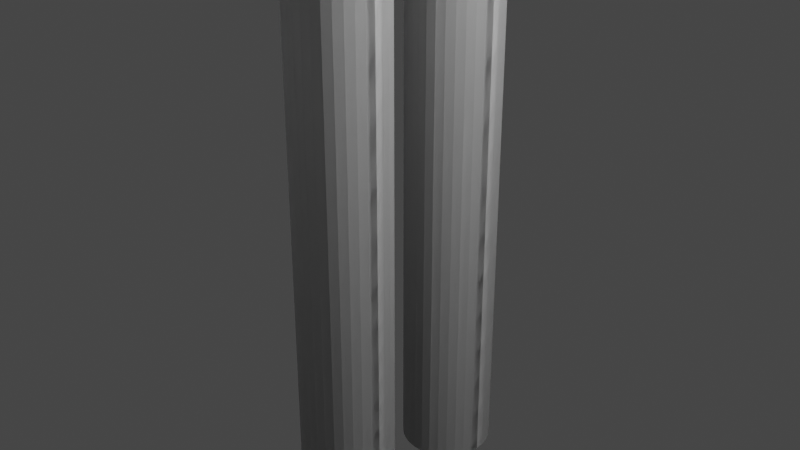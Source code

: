 # Source: double_connection.blend  (saved by Blender 2.91.10; exported with 4.5.12 LTS)
import bpy
from mathutils import Matrix  # noqa: F401  (used for matrix-valued properties, if any)

bpy.ops.wm.read_factory_settings(use_empty=True)
scene = bpy.context.scene
scene.name = 'Scene'

# ---- collections
col_collection = bpy.data.collections.new('Collection'); scene.collection.children.link(col_collection)

# ---- world
world_world = bpy.data.worlds.new('World'); scene.world = world_world
world_world.use_nodes = True; world_world.node_tree.nodes.clear()
_N = world_world.node_tree.nodes; _L = world_world.node_tree.links
n0 = _N.new('ShaderNodeOutputWorld'); n0.name = 'World Output'; n0.location = (300, 300)
n1 = _N.new('ShaderNodeBackground'); n1.name = 'Background'; n1.location = (10, 300)
n1.inputs[0].default_value = (0.05088, 0.05088, 0.05088, 1.0)
_L.new(n1.outputs[0], n0.inputs[0])
n0.is_active_output = True
world_world.color = (0.05088, 0.05088, 0.05088)
world_world.use_sun_shadow = False
world_world.sun_shadow_jitter_overblur = 0.0

# ---- cameras
cam_camera = bpy.data.cameras.new('Camera')
cam_camera.clip_end = 100.0
cam_camera.ortho_scale = 7.314

# ---- lights
light_light = bpy.data.lights.new('Light', 'POINT')
light_light.transmission_factor = 0.0
light_light.energy = 1000.0
light_light.shadow_soft_size = 0.1
light_light.shadow_maximum_resolution = 0.006
light_light.use_absolute_resolution = True

# ---- meshes
me_cylinder = bpy.data.meshes.new('Cylinder')
me_cylinder.from_pydata([(0.0, 1.0, -1.0), (0.0, 1.0, 1.0), (0.1951, 0.9808, -1.0), (0.1951, 0.9808, 1.0), (0.3827, 0.9239, -1.0), (0.3827, 0.9239, 1.0), (0.5556, 0.8315, -1.0), (0.5556, 0.8315, 1.0), (0.7071, 0.7071, -1.0), (0.7071, 0.7071, 1.0), (0.8315, 0.5556, -1.0), (0.8315, 0.5556, 1.0), (0.9239, 0.3827, -1.0), (0.9239, 0.3827, 1.0), (0.9808, 0.1951, -1.0), (0.9808, 0.1951, 1.0), (1.0, 7.55e-08, -1.0), (1.0, 7.55e-08, 1.0), (0.9808, -0.1951, -1.0), (0.9808, -0.1951, 1.0), (0.9239, -0.3827, -1.0), (0.9239, -0.3827, 1.0), (0.8315, -0.5556, -1.0), (0.8315, -0.5556, 1.0), (0.7071, -0.7071, -1.0), (0.7071, -0.7071, 1.0), (0.5556, -0.8315, -1.0), (0.5556, -0.8315, 1.0), (0.3827, -0.9239, -1.0), (0.3827, -0.9239, 1.0), (0.1951, -0.9808, -1.0), (0.1951, -0.9808, 1.0), (-3.258e-07, -1.0, -1.0), (-3.258e-07, -1.0, 1.0), (-0.1951, -0.9808, -1.0), (-0.1951, -0.9808, 1.0), (-0.3827, -0.9239, -1.0), (-0.3827, -0.9239, 1.0), (-0.5556, -0.8315, -1.0), (-0.5556, -0.8315, 1.0), (-0.7071, -0.7071, -1.0), (-0.7071, -0.7071, 1.0), (-0.8315, -0.5556, -1.0), (-0.8315, -0.5556, 1.0), (-0.9239, -0.3827, -1.0), (-0.9239, -0.3827, 1.0), (-0.9808, -0.1951, -1.0), (-0.9808, -0.1951, 1.0), (-1.0, 9.656e-07, -1.0), (-1.0, 9.656e-07, 1.0), (-0.9808, 0.1951, -1.0), (-0.9808, 0.1951, 1.0), (-0.9239, 0.3827, -1.0), (-0.9239, 0.3827, 1.0), (-0.8315, 0.5556, -1.0), (-0.8315, 0.5556, 1.0), (-0.7071, 0.7071, -1.0), (-0.7071, 0.7071, 1.0), (-0.5556, 0.8315, -1.0), (-0.5556, 0.8315, 1.0), (-0.3827, 0.9239, -1.0), (-0.3827, 0.9239, 1.0), (-0.1951, 0.9808, -1.0), (-0.1951, 0.9808, 1.0)], [], [(0, 1, 3, 2), (2, 3, 5, 4), (4, 5, 7, 6), (6, 7, 9, 8), (8, 9, 11, 10), (10, 11, 13, 12), (12, 13, 15, 14), (14, 15, 17, 16), (16, 17, 19, 18), (18, 19, 21, 20), (20, 21, 23, 22), (22, 23, 25, 24), (24, 25, 27, 26), (26, 27, 29, 28), (28, 29, 31, 30), (30, 31, 33, 32), (32, 33, 35, 34), (34, 35, 37, 36), (36, 37, 39, 38), (38, 39, 41, 40), (40, 41, 43, 42), (42, 43, 45, 44), (44, 45, 47, 46), (46, 47, 49, 48), (48, 49, 51, 50), (50, 51, 53, 52), (52, 53, 55, 54), (54, 55, 57, 56), (56, 57, 59, 58), (58, 59, 61, 60), (3, 1, 63, 61, 59, 57, 55, 53, 51, 49, 47, 45, 43, 41, 39, 37, 35, 33, 31, 29, 27, 25, 23, 21, 19, 17, 15, 13, 11, 9, 7, 5), (60, 61, 63, 62), (62, 63, 1, 0), (0, 2, 4, 6, 8, 10, 12, 14, 16, 18, 20, 22, 24, 26, 28, 30, 32, 34, 36, 38, 40, 42, 44, 46, 48, 50, 52, 54, 56, 58, 60, 62)])
_uv = me_cylinder.uv_layers.new(name='UVMap')
_uv.uv.foreach_set('vector', [1.0, 0.5, 1.0, 1.0, 0.9688, 1.0, 0.9688, 0.5, 0.9688, 0.5, 0.9688, 1.0, 0.9375, 1.0, 0.9375, 0.5, 0.9375, 0.5, 0.9375, 1.0, 0.9062, 1.0, 0.9062, 0.5, 0.9062, 0.5, 0.9062, 1.0, 0.875, 1.0, 0.875, 0.5, 0.875, 0.5, 0.875, 1.0, 0.8438, 1.0, 0.8438, 0.5, 0.8438, 0.5, 0.8438, 1.0, 0.8125, 1.0, 0.8125, 0.5, 0.8125, 0.5, 0.8125, 1.0, 0.7812, 1.0, 0.7812, 0.5, 0.7812, 0.5, 0.7812, 1.0, 0.75, 1.0, 0.75, 0.5, 0.75, 0.5, 0.75, 1.0, 0.7188, 1.0, 0.7188, 0.5, 0.7188, 0.5, 0.7188, 1.0, 0.6875, 1.0, 0.6875, 0.5, 0.6875, 0.5, 0.6875, 1.0, 0.6562, 1.0, 0.6562, 0.5, 0.6562, 0.5, 0.6562, 1.0, 0.625, 1.0, 0.625, 0.5, 0.625, 0.5, 0.625, 1.0, 0.5938, 1.0, 0.5938, 0.5, 0.5938, 0.5, 0.5938, 1.0, 0.5625, 1.0, 0.5625, 0.5, 0.5625, 0.5, 0.5625, 1.0, 0.5312, 1.0, 0.5312, 0.5, 0.5312, 0.5, 0.5312, 1.0, 0.5, 1.0, 0.5, 0.5, 0.5, 0.5, 0.5, 1.0, 0.4688, 1.0, 0.4688, 0.5, 0.4688, 0.5, 0.4688, 1.0, 0.4375, 1.0, 0.4375, 0.5, 0.4375, 0.5, 0.4375, 1.0, 0.4062, 1.0, 0.4062, 0.5, 0.4062, 0.5, 0.4062, 1.0, 0.375, 1.0, 0.375, 0.5, 0.375, 0.5, 0.375, 1.0, 0.3438, 1.0, 0.3438, 0.5, 0.3438, 0.5, 0.3438, 1.0, 0.3125, 1.0, 0.3125, 0.5, 0.3125, 0.5, 0.3125, 1.0, 0.2812, 1.0, 0.2812, 0.5, 0.2812, 0.5, 0.2812, 1.0, 0.25, 1.0, 0.25, 0.5, 0.25, 0.5, 0.25, 1.0, 0.2188, 1.0, 0.2188, 0.5, 0.2188, 0.5, 0.2188, 1.0, 0.1875, 1.0, 0.1875, 0.5, 0.1875, 0.5, 0.1875, 1.0, 0.1562, 1.0, 0.1562, 0.5, 0.1562, 0.5, 0.1562, 1.0, 0.125, 1.0, 0.125, 0.5, 0.125, 0.5, 0.125, 1.0, 0.09375, 1.0, 0.09375, 0.5, 0.09375, 0.5, 0.09375, 1.0, 0.0625, 1.0, 0.0625, 0.5, 0.2968, 0.4854, 0.25, 0.49, 0.2032, 0.4854, 0.1582, 0.4717, 0.1167, 0.4496, 0.08029, 0.4197, 0.05045, 0.3833, 0.02827, 0.3418, 0.01461, 0.2968, 0.01, 0.25, 0.01461, 0.2032, 0.02827, 0.1582, 0.05045, 0.1167, 0.08029, 0.08029, 0.1167, 0.05045, 0.1582, 0.02827, 0.2032, 0.01461, 0.25, 0.01, 0.2968, 0.01461, 0.3418, 0.02827, 0.3833, 0.05045, 0.4197, 0.08029, 0.4496, 0.1167, 0.4717, 0.1582, 0.4854, 0.2032, 0.49, 0.25, 0.4854, 0.2968, 0.4717, 0.3418, 0.4496, 0.3833, 0.4197, 0.4197, 0.3833, 0.4496, 0.3418, 0.4717, 0.0625, 0.5, 0.0625, 1.0, 0.03125, 1.0, 0.03125, 0.5, 0.03125, 0.5, 0.03125, 1.0, 0.0, 1.0, 0.0, 0.5, 0.75, 0.49, 0.7968, 0.4854, 0.8418, 0.4717, 0.8833, 0.4496, 0.9197, 0.4197, 0.9496, 0.3833, 0.9717, 0.3418, 0.9854, 0.2968, 0.99, 0.25, 0.9854, 0.2032, 0.9717, 0.1582, 0.9496, 0.1167, 0.9197, 0.08029, 0.8833, 0.05045, 0.8418, 0.02827, 0.7968, 0.01461, 0.75, 0.01, 0.7032, 0.01461, 0.6582, 0.02827, 0.6167, 0.05045, 0.5803, 0.08029, 0.5504, 0.1167, 0.5283, 0.1582, 0.5146, 0.2032, 0.51, 0.25, 0.5146, 0.2968, 0.5283, 0.3418, 0.5504, 0.3833, 0.5803, 0.4197, 0.6167, 0.4496, 0.6582, 0.4717, 0.7032, 0.4854])
me_cylinder.use_remesh_fix_poles = True
me_cylinder.use_remesh_preserve_attributes = False
me_cylinder.use_mirror_vertex_groups = False
me_cylinder.update()
me_cylinder_001 = bpy.data.meshes.new('Cylinder.001')
me_cylinder_001.from_pydata([(0.0, 1.0, -1.0), (0.0, 1.0, 1.0), (0.1951, 0.9808, -1.0), (0.1951, 0.9808, 1.0), (0.3827, 0.9239, -1.0), (0.3827, 0.9239, 1.0), (0.5556, 0.8315, -1.0), (0.5556, 0.8315, 1.0), (0.7071, 0.7071, -1.0), (0.7071, 0.7071, 1.0), (0.8315, 0.5556, -1.0), (0.8315, 0.5556, 1.0), (0.9239, 0.3827, -1.0), (0.9239, 0.3827, 1.0), (0.9808, 0.1951, -1.0), (0.9808, 0.1951, 1.0), (1.0, 7.55e-08, -1.0), (1.0, 7.55e-08, 1.0), (0.9808, -0.1951, -1.0), (0.9808, -0.1951, 1.0), (0.9239, -0.3827, -1.0), (0.9239, -0.3827, 1.0), (0.8315, -0.5556, -1.0), (0.8315, -0.5556, 1.0), (0.7071, -0.7071, -1.0), (0.7071, -0.7071, 1.0), (0.5556, -0.8315, -1.0), (0.5556, -0.8315, 1.0), (0.3827, -0.9239, -1.0), (0.3827, -0.9239, 1.0), (0.1951, -0.9808, -1.0), (0.1951, -0.9808, 1.0), (-3.258e-07, -1.0, -1.0), (-3.258e-07, -1.0, 1.0), (-0.1951, -0.9808, -1.0), (-0.1951, -0.9808, 1.0), (-0.3827, -0.9239, -1.0), (-0.3827, -0.9239, 1.0), (-0.5556, -0.8315, -1.0), (-0.5556, -0.8315, 1.0), (-0.7071, -0.7071, -1.0), (-0.7071, -0.7071, 1.0), (-0.8315, -0.5556, -1.0), (-0.8315, -0.5556, 1.0), (-0.9239, -0.3827, -1.0), (-0.9239, -0.3827, 1.0), (-0.9808, -0.1951, -1.0), (-0.9808, -0.1951, 1.0), (-1.0, 9.656e-07, -1.0), (-1.0, 9.656e-07, 1.0), (-0.9808, 0.1951, -1.0), (-0.9808, 0.1951, 1.0), (-0.9239, 0.3827, -1.0), (-0.9239, 0.3827, 1.0), (-0.8315, 0.5556, -1.0), (-0.8315, 0.5556, 1.0), (-0.7071, 0.7071, -1.0), (-0.7071, 0.7071, 1.0), (-0.5556, 0.8315, -1.0), (-0.5556, 0.8315, 1.0), (-0.3827, 0.9239, -1.0), (-0.3827, 0.9239, 1.0), (-0.1951, 0.9808, -1.0), (-0.1951, 0.9808, 1.0)], [], [(0, 1, 3, 2), (2, 3, 5, 4), (4, 5, 7, 6), (6, 7, 9, 8), (8, 9, 11, 10), (10, 11, 13, 12), (12, 13, 15, 14), (14, 15, 17, 16), (16, 17, 19, 18), (18, 19, 21, 20), (20, 21, 23, 22), (22, 23, 25, 24), (24, 25, 27, 26), (26, 27, 29, 28), (28, 29, 31, 30), (30, 31, 33, 32), (32, 33, 35, 34), (34, 35, 37, 36), (36, 37, 39, 38), (38, 39, 41, 40), (40, 41, 43, 42), (42, 43, 45, 44), (44, 45, 47, 46), (46, 47, 49, 48), (48, 49, 51, 50), (50, 51, 53, 52), (52, 53, 55, 54), (54, 55, 57, 56), (56, 57, 59, 58), (58, 59, 61, 60), (3, 1, 63, 61, 59, 57, 55, 53, 51, 49, 47, 45, 43, 41, 39, 37, 35, 33, 31, 29, 27, 25, 23, 21, 19, 17, 15, 13, 11, 9, 7, 5), (60, 61, 63, 62), (62, 63, 1, 0), (0, 2, 4, 6, 8, 10, 12, 14, 16, 18, 20, 22, 24, 26, 28, 30, 32, 34, 36, 38, 40, 42, 44, 46, 48, 50, 52, 54, 56, 58, 60, 62)])
_uv = me_cylinder_001.uv_layers.new(name='UVMap')
_uv.uv.foreach_set('vector', [1.0, 0.5, 1.0, 1.0, 0.9688, 1.0, 0.9688, 0.5, 0.9688, 0.5, 0.9688, 1.0, 0.9375, 1.0, 0.9375, 0.5, 0.9375, 0.5, 0.9375, 1.0, 0.9062, 1.0, 0.9062, 0.5, 0.9062, 0.5, 0.9062, 1.0, 0.875, 1.0, 0.875, 0.5, 0.875, 0.5, 0.875, 1.0, 0.8438, 1.0, 0.8438, 0.5, 0.8438, 0.5, 0.8438, 1.0, 0.8125, 1.0, 0.8125, 0.5, 0.8125, 0.5, 0.8125, 1.0, 0.7812, 1.0, 0.7812, 0.5, 0.7812, 0.5, 0.7812, 1.0, 0.75, 1.0, 0.75, 0.5, 0.75, 0.5, 0.75, 1.0, 0.7188, 1.0, 0.7188, 0.5, 0.7188, 0.5, 0.7188, 1.0, 0.6875, 1.0, 0.6875, 0.5, 0.6875, 0.5, 0.6875, 1.0, 0.6562, 1.0, 0.6562, 0.5, 0.6562, 0.5, 0.6562, 1.0, 0.625, 1.0, 0.625, 0.5, 0.625, 0.5, 0.625, 1.0, 0.5938, 1.0, 0.5938, 0.5, 0.5938, 0.5, 0.5938, 1.0, 0.5625, 1.0, 0.5625, 0.5, 0.5625, 0.5, 0.5625, 1.0, 0.5312, 1.0, 0.5312, 0.5, 0.5312, 0.5, 0.5312, 1.0, 0.5, 1.0, 0.5, 0.5, 0.5, 0.5, 0.5, 1.0, 0.4688, 1.0, 0.4688, 0.5, 0.4688, 0.5, 0.4688, 1.0, 0.4375, 1.0, 0.4375, 0.5, 0.4375, 0.5, 0.4375, 1.0, 0.4062, 1.0, 0.4062, 0.5, 0.4062, 0.5, 0.4062, 1.0, 0.375, 1.0, 0.375, 0.5, 0.375, 0.5, 0.375, 1.0, 0.3438, 1.0, 0.3438, 0.5, 0.3438, 0.5, 0.3438, 1.0, 0.3125, 1.0, 0.3125, 0.5, 0.3125, 0.5, 0.3125, 1.0, 0.2812, 1.0, 0.2812, 0.5, 0.2812, 0.5, 0.2812, 1.0, 0.25, 1.0, 0.25, 0.5, 0.25, 0.5, 0.25, 1.0, 0.2188, 1.0, 0.2188, 0.5, 0.2188, 0.5, 0.2188, 1.0, 0.1875, 1.0, 0.1875, 0.5, 0.1875, 0.5, 0.1875, 1.0, 0.1562, 1.0, 0.1562, 0.5, 0.1562, 0.5, 0.1562, 1.0, 0.125, 1.0, 0.125, 0.5, 0.125, 0.5, 0.125, 1.0, 0.09375, 1.0, 0.09375, 0.5, 0.09375, 0.5, 0.09375, 1.0, 0.0625, 1.0, 0.0625, 0.5, 0.2968, 0.4854, 0.25, 0.49, 0.2032, 0.4854, 0.1582, 0.4717, 0.1167, 0.4496, 0.08029, 0.4197, 0.05045, 0.3833, 0.02827, 0.3418, 0.01461, 0.2968, 0.01, 0.25, 0.01461, 0.2032, 0.02827, 0.1582, 0.05045, 0.1167, 0.08029, 0.08029, 0.1167, 0.05045, 0.1582, 0.02827, 0.2032, 0.01461, 0.25, 0.01, 0.2968, 0.01461, 0.3418, 0.02827, 0.3833, 0.05045, 0.4197, 0.08029, 0.4496, 0.1167, 0.4717, 0.1582, 0.4854, 0.2032, 0.49, 0.25, 0.4854, 0.2968, 0.4717, 0.3418, 0.4496, 0.3833, 0.4197, 0.4197, 0.3833, 0.4496, 0.3418, 0.4717, 0.0625, 0.5, 0.0625, 1.0, 0.03125, 1.0, 0.03125, 0.5, 0.03125, 0.5, 0.03125, 1.0, 0.0, 1.0, 0.0, 0.5, 0.75, 0.49, 0.7968, 0.4854, 0.8418, 0.4717, 0.8833, 0.4496, 0.9197, 0.4197, 0.9496, 0.3833, 0.9717, 0.3418, 0.9854, 0.2968, 0.99, 0.25, 0.9854, 0.2032, 0.9717, 0.1582, 0.9496, 0.1167, 0.9197, 0.08029, 0.8833, 0.05045, 0.8418, 0.02827, 0.7968, 0.01461, 0.75, 0.01, 0.7032, 0.01461, 0.6582, 0.02827, 0.6167, 0.05045, 0.5803, 0.08029, 0.5504, 0.1167, 0.5283, 0.1582, 0.5146, 0.2032, 0.51, 0.25, 0.5146, 0.2968, 0.5283, 0.3418, 0.5504, 0.3833, 0.5803, 0.4197, 0.6167, 0.4496, 0.6582, 0.4717, 0.7032, 0.4854])
me_cylinder_001.use_remesh_fix_poles = True
me_cylinder_001.use_remesh_preserve_attributes = False
me_cylinder_001.use_mirror_vertex_groups = False
me_cylinder_001.update()

# ---- objects
ob_light = bpy.data.objects.new('Light', light_light)
ob_camera = bpy.data.objects.new('Camera', cam_camera)
ob_cylinder = bpy.data.objects.new('Cylinder', me_cylinder)
ob_cylinder_001 = bpy.data.objects.new('Cylinder.001', me_cylinder_001)

# ---- transforms, parenting, visibility, modifiers, constraints
ob_light.location = (4.076, 1.005, 5.904)
ob_light.rotation_euler = (0.6503, 0.05522, 1.866)
ob_light.lock_rotations_4d = False
ob_light.empty_display_type = 'ARROWS'
ob_light.color = (0.0, 0.0, 0.0, 0.0)
ob_light.lineart.crease_threshold = 0.0
ob_camera.location = (7.359, -6.926, 4.958)
ob_camera.rotation_euler = (1.109, 0.0, 0.8149)
ob_camera.lock_rotations_4d = False
ob_camera.empty_display_type = 'ARROWS'
ob_camera.color = (0.0, 0.0, 0.0, 0.0)
ob_camera.display_type = 'WIRE'
ob_camera.lineart.crease_threshold = 0.0
ob_cylinder.location = (0.0, -0.75, 0.0)
ob_cylinder.scale = (0.5, 0.5, 3.0)
ob_cylinder.lineart.crease_threshold = 0.0
_m = ob_cylinder.modifiers.new('Mirror', 'MIRROR')
ob_cylinder_001.location = (0.0, 0.75, 0.0)
ob_cylinder_001.scale = (0.5, 0.5, 3.0)
ob_cylinder_001.lineart.crease_threshold = 0.0
_m = ob_cylinder_001.modifiers.new('Mirror', 'MIRROR')

# ---- collection membership
col_collection.objects.link(ob_light)
col_collection.objects.link(ob_camera)
col_collection.objects.link(ob_cylinder)
col_collection.objects.link(ob_cylinder_001)

# ---- scene / render settings (as saved in the file)
scene.camera = ob_camera
scene.frame_start = 1; scene.frame_end = 250; scene.frame_set(1)
scene.render.engine = 'BLENDER_EEVEE_NEXT'
scene.cycles.use_denoising = False
scene.cycles.samples = 128
scene.cycles.sampling_pattern = 'TABULATED_SOBOL'
scene.cycles.use_adaptive_sampling = False
scene.cycles.use_light_tree = False
scene.view_settings.view_transform = 'Filmic'
bpy.context.view_layer.update()
